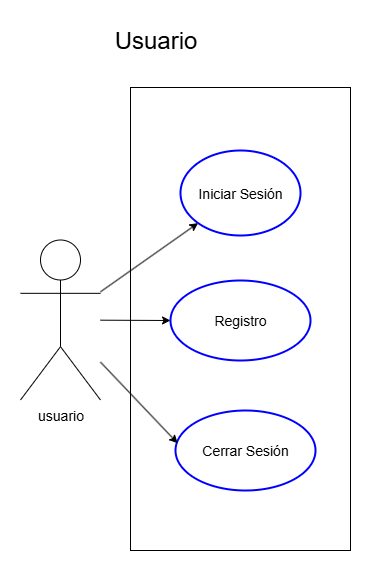

The diagram above was exported from draw.io. Its source (the exported page's mxGraphModel, read from the mxfile embedded in the PNG):
<mxGraphModel dx="1122" dy="705" grid="1" gridSize="10" guides="1" tooltips="1" connect="1" arrows="1" fold="1" page="1" pageScale="1" pageWidth="827" pageHeight="1169" math="0" shadow="0">
  <root>
    <mxCell id="0" />
    <mxCell id="1" parent="0" />
    <mxCell id="eI4vyzEebvSpOrKpcHxn-1" value="&lt;font style=&quot;font-size: 14px;&quot;&gt;usuario&lt;/font&gt;" style="shape=umlActor;verticalLabelPosition=bottom;verticalAlign=top;html=1;outlineConnect=0;" parent="1" vertex="1">
      <mxGeometry x="80" y="269.5" width="80" height="160" as="geometry" />
    </mxCell>
    <mxCell id="eI4vyzEebvSpOrKpcHxn-2" value="" style="rounded=0;whiteSpace=wrap;html=1;" parent="1" vertex="1">
      <mxGeometry x="190" y="117" width="220" height="463" as="geometry" />
    </mxCell>
    <mxCell id="p64N0gAP54yiYEk3Cn_7-1" value="&lt;span style=&quot;font-size: 14px;&quot;&gt;Iniciar Sesión&lt;/span&gt;" style="ellipse;whiteSpace=wrap;html=1;strokeWidth=2;strokeColor=#0000FF;" parent="1" vertex="1">
      <mxGeometry x="240" y="180" width="120" height="85" as="geometry" />
    </mxCell>
    <mxCell id="Bn7zFK322Ny1QlBuaDMQ-1" value="&lt;span style=&quot;font-size: 14px;&quot;&gt;Registro&lt;/span&gt;" style="ellipse;whiteSpace=wrap;html=1;strokeWidth=2;strokeColor=#0000FF;" parent="1" vertex="1">
      <mxGeometry x="230" y="310" width="140" height="80" as="geometry" />
    </mxCell>
    <mxCell id="p64N0gAP54yiYEk3Cn_7-15" value="" style="endArrow=classic;html=1;rounded=0;entryX=0;entryY=1;entryDx=0;entryDy=0;" parent="1" source="eI4vyzEebvSpOrKpcHxn-1" target="p64N0gAP54yiYEk3Cn_7-1" edge="1">
      <mxGeometry width="50" height="50" relative="1" as="geometry">
        <mxPoint x="223" y="382" as="sourcePoint" />
        <mxPoint x="251" y="182" as="targetPoint" />
      </mxGeometry>
    </mxCell>
    <mxCell id="p64N0gAP54yiYEk3Cn_7-21" value="" style="endArrow=classic;html=1;rounded=0;" parent="1" source="eI4vyzEebvSpOrKpcHxn-1" target="Bn7zFK322Ny1QlBuaDMQ-1" edge="1">
      <mxGeometry width="50" height="50" relative="1" as="geometry">
        <mxPoint x="250" y="297" as="sourcePoint" />
        <mxPoint x="356" y="403" as="targetPoint" />
      </mxGeometry>
    </mxCell>
    <mxCell id="ELtEzHfuRXcChyE_kMBj-5" value="&lt;font style=&quot;font-size: 24px;&quot;&gt;Usuario&lt;/font&gt;" style="text;html=1;align=center;verticalAlign=middle;resizable=0;points=[];autosize=1;strokeColor=none;fillColor=none;" vertex="1" parent="1">
      <mxGeometry x="160" y="50" width="110" height="40" as="geometry" />
    </mxCell>
    <mxCell id="ELtEzHfuRXcChyE_kMBj-11" value="&lt;span style=&quot;font-size: 14px;&quot;&gt;Cerrar Sesión&lt;/span&gt;" style="ellipse;whiteSpace=wrap;html=1;strokeWidth=2;strokeColor=#0000FF;" vertex="1" parent="1">
      <mxGeometry x="235" y="440" width="140" height="80" as="geometry" />
    </mxCell>
    <mxCell id="ELtEzHfuRXcChyE_kMBj-12" value="" style="endArrow=classic;html=1;rounded=0;entryX=0.015;entryY=0.409;entryDx=0;entryDy=0;entryPerimeter=0;" edge="1" parent="1" source="eI4vyzEebvSpOrKpcHxn-1" target="ELtEzHfuRXcChyE_kMBj-11">
      <mxGeometry width="50" height="50" relative="1" as="geometry">
        <mxPoint x="220" y="420" as="sourcePoint" />
        <mxPoint x="290" y="420" as="targetPoint" />
      </mxGeometry>
    </mxCell>
  </root>
</mxGraphModel>